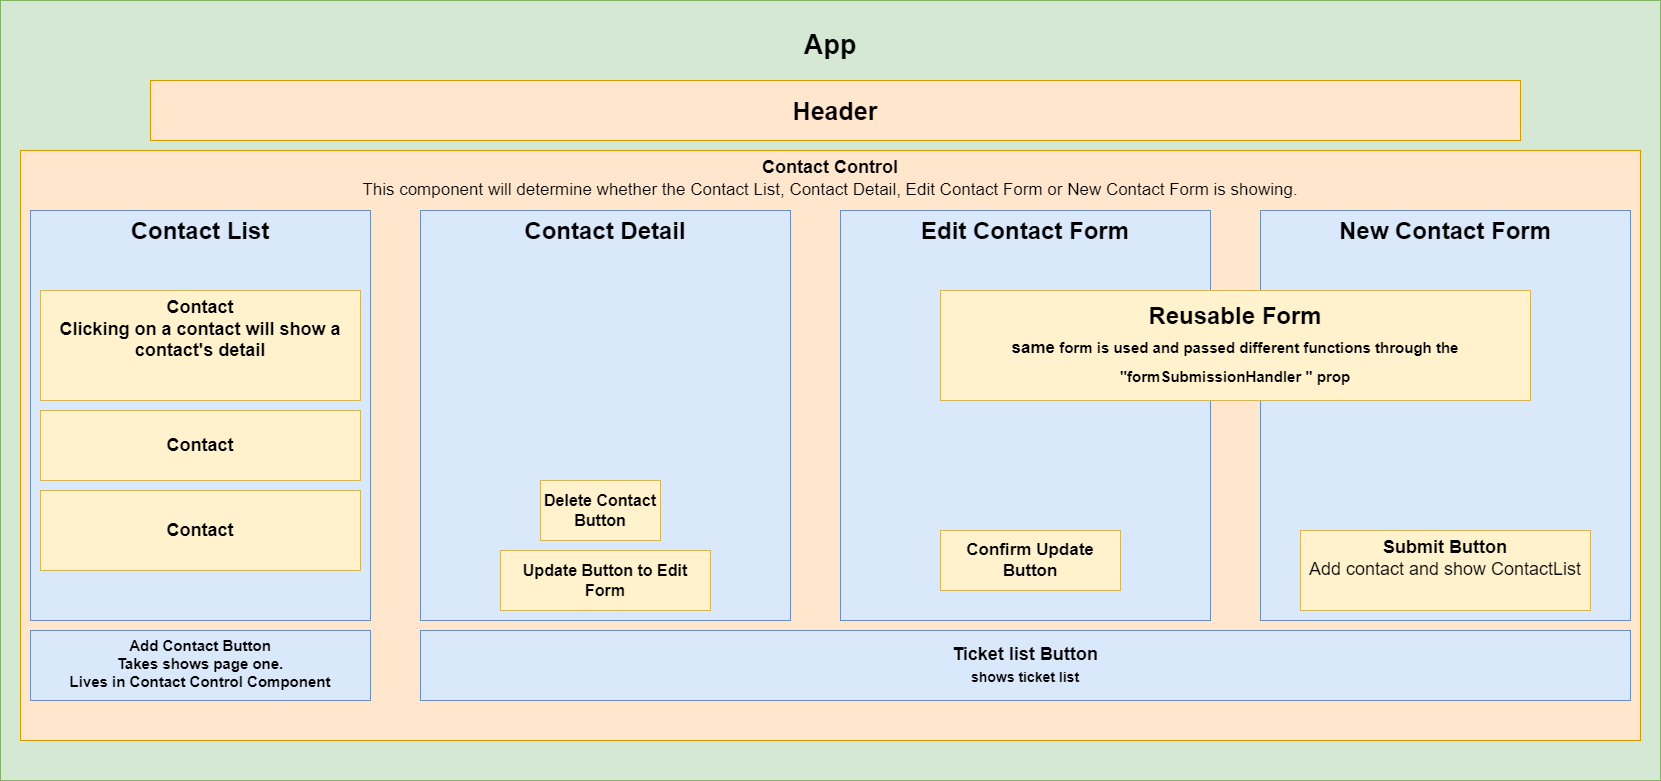

The diagram above was exported from draw.io. Its source (the exported page's mxGraphModel, read from the mxfile embedded in the PNG):
<mxGraphModel dx="1384" dy="729" grid="1" gridSize="10" guides="1" tooltips="1" connect="1" arrows="1" fold="1" page="1" pageScale="1" pageWidth="850" pageHeight="1100" math="0" shadow="0">
  <root>
    <mxCell id="0" />
    <mxCell id="1" parent="0" />
    <mxCell id="aKZC9puCEdSWMnh8Fd4h-4" value="&lt;h2&gt;App&lt;/h2&gt;" style="rounded=0;whiteSpace=wrap;html=1;fillColor=#d5e8d4;strokeColor=#82b366;fontStyle=1;verticalAlign=top;fontSize=18;" parent="1" vertex="1">
      <mxGeometry width="1660" height="780" as="geometry" />
    </mxCell>
    <mxCell id="aKZC9puCEdSWMnh8Fd4h-5" value="Header" style="rounded=0;whiteSpace=wrap;html=1;fillColor=#ffe6cc;strokeColor=#d79b00;fontSize=25;fontStyle=1" parent="1" vertex="1">
      <mxGeometry x="150" y="80" width="1370" height="60" as="geometry" />
    </mxCell>
    <mxCell id="aKZC9puCEdSWMnh8Fd4h-6" value="Contact Control&lt;br style=&quot;font-size: 17px;&quot;&gt;&lt;font size=&quot;1&quot;&gt;&lt;span style=&quot;font-weight: 400; font-size: 17px;&quot;&gt;This component will determine whether the Contact List, Contact Detail, Edit Contact Form or New Contact Form is showing.&lt;/span&gt;&lt;/font&gt;" style="rounded=0;whiteSpace=wrap;html=1;fillColor=#ffe6cc;strokeColor=#d79b00;verticalAlign=top;fontStyle=1;fontSize=18;" parent="1" vertex="1">
      <mxGeometry x="20" y="150" width="1620" height="590" as="geometry" />
    </mxCell>
    <mxCell id="aKZC9puCEdSWMnh8Fd4h-7" value="Contact List" style="rounded=0;whiteSpace=wrap;html=1;fillColor=#dae8fc;strokeColor=#6c8ebf;fontStyle=1;verticalAlign=top;fontSize=24;" parent="1" vertex="1">
      <mxGeometry x="30" y="210" width="340" height="410" as="geometry" />
    </mxCell>
    <mxCell id="aKZC9puCEdSWMnh8Fd4h-8" value="Add Contact Button&lt;br&gt;Takes shows page one.&lt;br&gt;Lives in Contact Control Component" style="rounded=0;whiteSpace=wrap;html=1;fillColor=#dae8fc;strokeColor=#6c8ebf;verticalAlign=top;fontSize=15;fontStyle=1" parent="1" vertex="1">
      <mxGeometry x="30" y="630" width="340" height="70" as="geometry" />
    </mxCell>
    <mxCell id="aKZC9puCEdSWMnh8Fd4h-11" value="New Contact Form" style="rounded=0;whiteSpace=wrap;html=1;fillColor=#dae8fc;strokeColor=#6c8ebf;fontStyle=1;fontSize=24;verticalAlign=top;" parent="1" vertex="1">
      <mxGeometry x="1260" y="210" width="370" height="410" as="geometry" />
    </mxCell>
    <mxCell id="aKZC9puCEdSWMnh8Fd4h-18" value="Ticket list Button&lt;br style=&quot;font-size: 17px;&quot;&gt;&lt;font style=&quot;font-size: 14px;&quot;&gt;shows ticket list&lt;/font&gt;" style="rounded=0;whiteSpace=wrap;html=1;fillColor=#dae8fc;strokeColor=#6c8ebf;fontStyle=1;fontSize=18;" parent="1" vertex="1">
      <mxGeometry x="420" y="630" width="1210" height="70" as="geometry" />
    </mxCell>
    <mxCell id="aKZC9puCEdSWMnh8Fd4h-19" value="Submit Button&lt;br&gt;&lt;span style=&quot;font-weight: normal;&quot;&gt;Add contact and show ContactList&lt;/span&gt;" style="rounded=0;whiteSpace=wrap;html=1;fillColor=#fff2cc;strokeColor=#d6b656;verticalAlign=top;fontStyle=1;fontSize=18;" parent="1" vertex="1">
      <mxGeometry x="1300" y="530" width="290" height="80" as="geometry" />
    </mxCell>
    <mxCell id="aKZC9puCEdSWMnh8Fd4h-20" value="Contact&lt;br&gt;Clicking on a contact will show a contact's detail" style="rounded=0;whiteSpace=wrap;html=1;fillColor=#fff2cc;strokeColor=#d6b656;align=center;labelBorderColor=none;verticalAlign=top;fontStyle=1;fontSize=18;" parent="1" vertex="1">
      <mxGeometry x="40" y="290" width="320" height="110" as="geometry" />
    </mxCell>
    <mxCell id="aKZC9puCEdSWMnh8Fd4h-21" value="Contact" style="rounded=0;whiteSpace=wrap;html=1;fillColor=#fff2cc;strokeColor=#d6b656;fontStyle=1;fontSize=18;" parent="1" vertex="1">
      <mxGeometry x="40" y="410" width="320" height="70" as="geometry" />
    </mxCell>
    <mxCell id="aKZC9puCEdSWMnh8Fd4h-22" value="&lt;h2&gt;Contact&lt;/h2&gt;" style="rounded=0;whiteSpace=wrap;html=1;fillColor=#fff2cc;strokeColor=#d6b656;align=center;" parent="1" vertex="1">
      <mxGeometry x="40" y="490" width="320" height="80" as="geometry" />
    </mxCell>
    <mxCell id="SIL3itY_sjr6ifUh9HIL-1" value="Contact Detail" style="rounded=0;whiteSpace=wrap;html=1;fillColor=#dae8fc;strokeColor=#6c8ebf;fontStyle=1;fontSize=24;verticalAlign=top;" parent="1" vertex="1">
      <mxGeometry x="420" y="210" width="370" height="410" as="geometry" />
    </mxCell>
    <mxCell id="SIL3itY_sjr6ifUh9HIL-2" value="Edit Contact Form" style="rounded=0;whiteSpace=wrap;html=1;fillColor=#dae8fc;strokeColor=#6c8ebf;fontStyle=1;fontSize=24;verticalAlign=top;" parent="1" vertex="1">
      <mxGeometry x="840" y="210" width="370" height="410" as="geometry" />
    </mxCell>
    <mxCell id="SIL3itY_sjr6ifUh9HIL-3" value="Reusable Form&lt;br style=&quot;font-size: 23px;&quot;&gt;&lt;font style=&quot;font-size: 17px;&quot;&gt;same&lt;/font&gt;&lt;font style=&quot;font-size: 15px;&quot;&gt;&amp;nbsp;form is used and passed different functions through the &quot;formSubmissionHandler &quot; prop&lt;/font&gt;" style="rounded=0;whiteSpace=wrap;html=1;fillColor=#fff2cc;strokeColor=#d6b656;fontStyle=1;fontSize=24;" parent="1" vertex="1">
      <mxGeometry x="940" y="290" width="590" height="110" as="geometry" />
    </mxCell>
    <mxCell id="SIL3itY_sjr6ifUh9HIL-4" value="Delete Contact Button" style="rounded=0;whiteSpace=wrap;html=1;fontSize=16;fillColor=#fff2cc;strokeColor=#d6b656;fontStyle=1" parent="1" vertex="1">
      <mxGeometry x="540" y="480" width="120" height="60" as="geometry" />
    </mxCell>
    <mxCell id="SIL3itY_sjr6ifUh9HIL-5" value="Update Button to Edit Form" style="rounded=0;whiteSpace=wrap;html=1;fontSize=16;fontStyle=1;fillColor=#fff2cc;strokeColor=#d6b656;" parent="1" vertex="1">
      <mxGeometry x="500" y="550" width="210" height="60" as="geometry" />
    </mxCell>
    <mxCell id="SIL3itY_sjr6ifUh9HIL-6" value="Confirm Update Button" style="rounded=0;whiteSpace=wrap;html=1;fontSize=17;fillColor=#fff2cc;strokeColor=#d6b656;fontStyle=1" parent="1" vertex="1">
      <mxGeometry x="940" y="530" width="180" height="60" as="geometry" />
    </mxCell>
  </root>
</mxGraphModel>